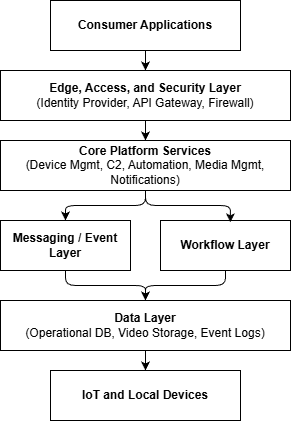

The diagram above was exported from draw.io. Its source (the exported page's mxGraphModel, read from the mxfile embedded in the PNG):
<mxGraphModel dx="1614" dy="728" grid="1" gridSize="10" guides="1" tooltips="1" connect="1" arrows="1" fold="1" page="1" pageScale="1" pageWidth="850" pageHeight="1100" math="0" shadow="0">
  <root>
    <mxCell id="0" />
    <mxCell id="1" parent="0" />
    <mxCell id="FSDwQhvdL9tiTgbXTSX9-10" style="edgeStyle=none;html=1;exitX=0.5;exitY=1;exitDx=0;exitDy=0;entryX=0.5;entryY=0;entryDx=0;entryDy=0;" edge="1" parent="1" source="FSDwQhvdL9tiTgbXTSX9-1" target="FSDwQhvdL9tiTgbXTSX9-2">
      <mxGeometry relative="1" as="geometry" />
    </mxCell>
    <mxCell id="FSDwQhvdL9tiTgbXTSX9-1" value="&lt;b&gt;Consumer Applications&lt;/b&gt;" style="rounded=0;whiteSpace=wrap;html=1;" vertex="1" parent="1">
      <mxGeometry x="220" y="130" width="190" height="50" as="geometry" />
    </mxCell>
    <mxCell id="FSDwQhvdL9tiTgbXTSX9-11" style="edgeStyle=none;html=1;exitX=0.5;exitY=1;exitDx=0;exitDy=0;entryX=0.5;entryY=0;entryDx=0;entryDy=0;" edge="1" parent="1" source="FSDwQhvdL9tiTgbXTSX9-2" target="FSDwQhvdL9tiTgbXTSX9-4">
      <mxGeometry relative="1" as="geometry" />
    </mxCell>
    <mxCell id="FSDwQhvdL9tiTgbXTSX9-2" value="&lt;b&gt;Edge, Access, and Security Layer&lt;br&gt;&lt;/b&gt;(Identity Provider, API Gateway, Firewall)" style="rounded=0;whiteSpace=wrap;html=1;" vertex="1" parent="1">
      <mxGeometry x="170" y="200" width="290" height="50" as="geometry" />
    </mxCell>
    <mxCell id="FSDwQhvdL9tiTgbXTSX9-12" style="edgeStyle=orthogonalEdgeStyle;html=1;exitX=0.5;exitY=1;exitDx=0;exitDy=0;entryX=0.5;entryY=0;entryDx=0;entryDy=0;" edge="1" parent="1" source="FSDwQhvdL9tiTgbXTSX9-4" target="FSDwQhvdL9tiTgbXTSX9-5">
      <mxGeometry relative="1" as="geometry" />
    </mxCell>
    <mxCell id="FSDwQhvdL9tiTgbXTSX9-4" value="&lt;b&gt;Core Platform Services&lt;br&gt;&lt;/b&gt;(Device Mgmt, C2, Automation, Media Mgmt, Notifications)" style="rounded=0;whiteSpace=wrap;html=1;" vertex="1" parent="1">
      <mxGeometry x="170" y="270" width="290" height="50" as="geometry" />
    </mxCell>
    <mxCell id="FSDwQhvdL9tiTgbXTSX9-14" style="edgeStyle=orthogonalEdgeStyle;html=1;exitX=0.5;exitY=1;exitDx=0;exitDy=0;entryX=0.5;entryY=0;entryDx=0;entryDy=0;" edge="1" parent="1" source="FSDwQhvdL9tiTgbXTSX9-5" target="FSDwQhvdL9tiTgbXTSX9-8">
      <mxGeometry relative="1" as="geometry" />
    </mxCell>
    <mxCell id="FSDwQhvdL9tiTgbXTSX9-5" value="&lt;b&gt;Messaging / Event Layer&lt;/b&gt;" style="rounded=0;whiteSpace=wrap;html=1;" vertex="1" parent="1">
      <mxGeometry x="170" y="350" width="130" height="50" as="geometry" />
    </mxCell>
    <mxCell id="FSDwQhvdL9tiTgbXTSX9-15" style="edgeStyle=orthogonalEdgeStyle;html=1;exitX=0.5;exitY=1;exitDx=0;exitDy=0;entryX=0.5;entryY=0;entryDx=0;entryDy=0;" edge="1" parent="1" source="FSDwQhvdL9tiTgbXTSX9-7" target="FSDwQhvdL9tiTgbXTSX9-8">
      <mxGeometry relative="1" as="geometry">
        <mxPoint x="309.9999999999998" y="430" as="targetPoint" />
      </mxGeometry>
    </mxCell>
    <mxCell id="FSDwQhvdL9tiTgbXTSX9-7" value="&lt;b&gt;Workflow Layer&lt;/b&gt;" style="rounded=0;whiteSpace=wrap;html=1;" vertex="1" parent="1">
      <mxGeometry x="330" y="350" width="130" height="50" as="geometry" />
    </mxCell>
    <mxCell id="FSDwQhvdL9tiTgbXTSX9-16" style="edgeStyle=none;html=1;exitX=0.5;exitY=1;exitDx=0;exitDy=0;entryX=0.5;entryY=0;entryDx=0;entryDy=0;" edge="1" parent="1" source="FSDwQhvdL9tiTgbXTSX9-8" target="FSDwQhvdL9tiTgbXTSX9-9">
      <mxGeometry relative="1" as="geometry" />
    </mxCell>
    <mxCell id="FSDwQhvdL9tiTgbXTSX9-8" value="&lt;b&gt;Data Layer&lt;/b&gt;&lt;br&gt;(Operational DB, Video Storage, Event Logs)" style="rounded=0;whiteSpace=wrap;html=1;" vertex="1" parent="1">
      <mxGeometry x="170" y="430" width="290" height="50" as="geometry" />
    </mxCell>
    <mxCell id="FSDwQhvdL9tiTgbXTSX9-9" value="&lt;b&gt;IoT and Local Devices&lt;/b&gt;" style="rounded=0;whiteSpace=wrap;html=1;" vertex="1" parent="1">
      <mxGeometry x="220" y="500" width="190" height="50" as="geometry" />
    </mxCell>
    <mxCell id="FSDwQhvdL9tiTgbXTSX9-13" style="edgeStyle=orthogonalEdgeStyle;html=1;exitX=0.5;exitY=1;exitDx=0;exitDy=0;entryX=0.538;entryY=0.036;entryDx=0;entryDy=0;entryPerimeter=0;" edge="1" parent="1" source="FSDwQhvdL9tiTgbXTSX9-4" target="FSDwQhvdL9tiTgbXTSX9-7">
      <mxGeometry relative="1" as="geometry" />
    </mxCell>
  </root>
</mxGraphModel>